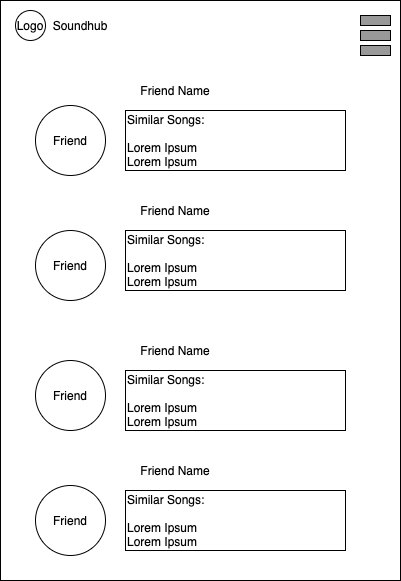

The diagram above was exported from draw.io. Its source (the exported page's mxGraphModel, read from the mxfile embedded in the PNG):
<mxGraphModel dx="1186" dy="455" grid="1" gridSize="10" guides="1" tooltips="1" connect="1" arrows="1" fold="1" page="1" pageScale="1" pageWidth="850" pageHeight="1100" math="0" shadow="0">
  <root>
    <mxCell id="_GyF_tS1s8FD05r2q6RN-0" />
    <mxCell id="_GyF_tS1s8FD05r2q6RN-1" parent="_GyF_tS1s8FD05r2q6RN-0" />
    <mxCell id="7L-sxKhU4gqNmAhWItZz-0" value="" style="rounded=0;whiteSpace=wrap;html=1;" parent="_GyF_tS1s8FD05r2q6RN-1" vertex="1">
      <mxGeometry x="225" y="120" width="400" height="580" as="geometry" />
    </mxCell>
    <mxCell id="hxAT7g_JxaBO0Lv41X0e-0" value="Soundhub" style="text;html=1;strokeColor=none;fillColor=none;align=center;verticalAlign=middle;whiteSpace=wrap;rounded=0;" parent="_GyF_tS1s8FD05r2q6RN-1" vertex="1">
      <mxGeometry x="270" y="135" width="70" height="20" as="geometry" />
    </mxCell>
    <mxCell id="hxAT7g_JxaBO0Lv41X0e-1" value="Logo" style="ellipse;whiteSpace=wrap;html=1;aspect=fixed;" parent="_GyF_tS1s8FD05r2q6RN-1" vertex="1">
      <mxGeometry x="240" y="130" width="30" height="30" as="geometry" />
    </mxCell>
    <mxCell id="qO5MPpfzdwzyd1-Q44ix-0" value="Friend" style="ellipse;whiteSpace=wrap;html=1;" parent="_GyF_tS1s8FD05r2q6RN-1" vertex="1">
      <mxGeometry x="260" y="225" width="70" height="70" as="geometry" />
    </mxCell>
    <mxCell id="qO5MPpfzdwzyd1-Q44ix-1" value="Friend" style="ellipse;whiteSpace=wrap;html=1;" parent="_GyF_tS1s8FD05r2q6RN-1" vertex="1">
      <mxGeometry x="260" y="350" width="70" height="70" as="geometry" />
    </mxCell>
    <mxCell id="qO5MPpfzdwzyd1-Q44ix-2" value="Friend" style="ellipse;whiteSpace=wrap;html=1;" parent="_GyF_tS1s8FD05r2q6RN-1" vertex="1">
      <mxGeometry x="260" y="480" width="70" height="70" as="geometry" />
    </mxCell>
    <mxCell id="qO5MPpfzdwzyd1-Q44ix-3" value="Friend" style="ellipse;whiteSpace=wrap;html=1;" parent="_GyF_tS1s8FD05r2q6RN-1" vertex="1">
      <mxGeometry x="260" y="605" width="70" height="70" as="geometry" />
    </mxCell>
    <mxCell id="qO5MPpfzdwzyd1-Q44ix-6" value="Friend Name" style="text;html=1;strokeColor=none;fillColor=none;align=center;verticalAlign=middle;whiteSpace=wrap;rounded=0;" parent="_GyF_tS1s8FD05r2q6RN-1" vertex="1">
      <mxGeometry x="360" y="200" width="80" height="20" as="geometry" />
    </mxCell>
    <mxCell id="qO5MPpfzdwzyd1-Q44ix-7" value="Friend Name" style="text;html=1;strokeColor=none;fillColor=none;align=center;verticalAlign=middle;whiteSpace=wrap;rounded=0;" parent="_GyF_tS1s8FD05r2q6RN-1" vertex="1">
      <mxGeometry x="360" y="320" width="80" height="20" as="geometry" />
    </mxCell>
    <mxCell id="qO5MPpfzdwzyd1-Q44ix-9" value="Friend Name" style="text;html=1;strokeColor=none;fillColor=none;align=center;verticalAlign=middle;whiteSpace=wrap;rounded=0;" parent="_GyF_tS1s8FD05r2q6RN-1" vertex="1">
      <mxGeometry x="360" y="460" width="80" height="20" as="geometry" />
    </mxCell>
    <mxCell id="qO5MPpfzdwzyd1-Q44ix-10" value="Friend Name" style="text;html=1;strokeColor=none;fillColor=none;align=center;verticalAlign=middle;whiteSpace=wrap;rounded=0;" parent="_GyF_tS1s8FD05r2q6RN-1" vertex="1">
      <mxGeometry x="360" y="580" width="80" height="20" as="geometry" />
    </mxCell>
    <mxCell id="qO5MPpfzdwzyd1-Q44ix-11" value="&lt;div&gt;&lt;span&gt;Similar Songs:&lt;br&gt;&lt;br&gt;&lt;/span&gt;&lt;/div&gt;&lt;div&gt;&lt;span&gt;Lorem Ipsum&lt;/span&gt;&lt;/div&gt;&lt;div&gt;&lt;span&gt;Lorem Ipsum&lt;/span&gt;&lt;/div&gt;" style="rounded=0;whiteSpace=wrap;html=1;align=left;" parent="_GyF_tS1s8FD05r2q6RN-1" vertex="1">
      <mxGeometry x="350" y="230" width="220" height="60" as="geometry" />
    </mxCell>
    <mxCell id="qO5MPpfzdwzyd1-Q44ix-13" value="&lt;div&gt;&lt;span&gt;Similar Songs:&lt;br&gt;&lt;br&gt;&lt;/span&gt;&lt;/div&gt;&lt;div&gt;&lt;span&gt;Lorem Ipsum&lt;/span&gt;&lt;/div&gt;&lt;div&gt;&lt;span&gt;Lorem Ipsum&lt;/span&gt;&lt;/div&gt;" style="rounded=0;whiteSpace=wrap;html=1;align=left;" parent="_GyF_tS1s8FD05r2q6RN-1" vertex="1">
      <mxGeometry x="350" y="350" width="220" height="60" as="geometry" />
    </mxCell>
    <mxCell id="qO5MPpfzdwzyd1-Q44ix-15" value="&lt;div&gt;&lt;span&gt;Similar Songs:&lt;br&gt;&lt;br&gt;&lt;/span&gt;&lt;/div&gt;&lt;div&gt;&lt;span&gt;Lorem Ipsum&lt;/span&gt;&lt;/div&gt;&lt;div&gt;&lt;span&gt;Lorem Ipsum&lt;/span&gt;&lt;/div&gt;" style="rounded=0;whiteSpace=wrap;html=1;align=left;" parent="_GyF_tS1s8FD05r2q6RN-1" vertex="1">
      <mxGeometry x="350" y="490" width="220" height="60" as="geometry" />
    </mxCell>
    <mxCell id="qO5MPpfzdwzyd1-Q44ix-16" value="&lt;div&gt;&lt;span&gt;Similar Songs:&lt;br&gt;&lt;br&gt;&lt;/span&gt;&lt;/div&gt;&lt;div&gt;&lt;span&gt;Lorem Ipsum&lt;/span&gt;&lt;/div&gt;&lt;div&gt;&lt;span&gt;Lorem Ipsum&lt;/span&gt;&lt;/div&gt;" style="rounded=0;whiteSpace=wrap;html=1;align=left;" parent="_GyF_tS1s8FD05r2q6RN-1" vertex="1">
      <mxGeometry x="350" y="610" width="220" height="60" as="geometry" />
    </mxCell>
    <mxCell id="eRQFvwM2r30WygPFqBQe-0" value="" style="rounded=0;whiteSpace=wrap;html=1;fillColor=#999999;" parent="_GyF_tS1s8FD05r2q6RN-1" vertex="1">
      <mxGeometry x="585" y="150" width="30" height="10" as="geometry" />
    </mxCell>
    <mxCell id="eRQFvwM2r30WygPFqBQe-1" value="" style="rounded=0;whiteSpace=wrap;html=1;fillColor=#999999;" parent="_GyF_tS1s8FD05r2q6RN-1" vertex="1">
      <mxGeometry x="585" y="135" width="30" height="10" as="geometry" />
    </mxCell>
    <mxCell id="eRQFvwM2r30WygPFqBQe-2" value="" style="rounded=0;whiteSpace=wrap;html=1;fillColor=#999999;" parent="_GyF_tS1s8FD05r2q6RN-1" vertex="1">
      <mxGeometry x="585" y="165" width="30" height="10" as="geometry" />
    </mxCell>
  </root>
</mxGraphModel>